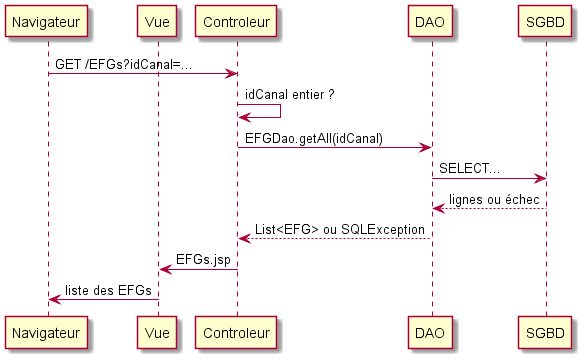

The diagram above was rendered by PlantUML. Its source (embedded in the PNG):
@startuml
participant Navigateur
participant Vue

Navigateur -> Controleur:GET /EFGs?idCanal=...
Controleur -> Controleur: idCanal entier ?
Controleur -> DAO: EFGDao.getAll(idCanal)
DAO -> SGBD: SELECT... 
SGBD --> DAO: lignes ou échec
DAO --> Controleur: List<EFG> ou SQLException
Controleur -> Vue: EFGs.jsp
Vue -> Navigateur: liste des EFGs
@enduml